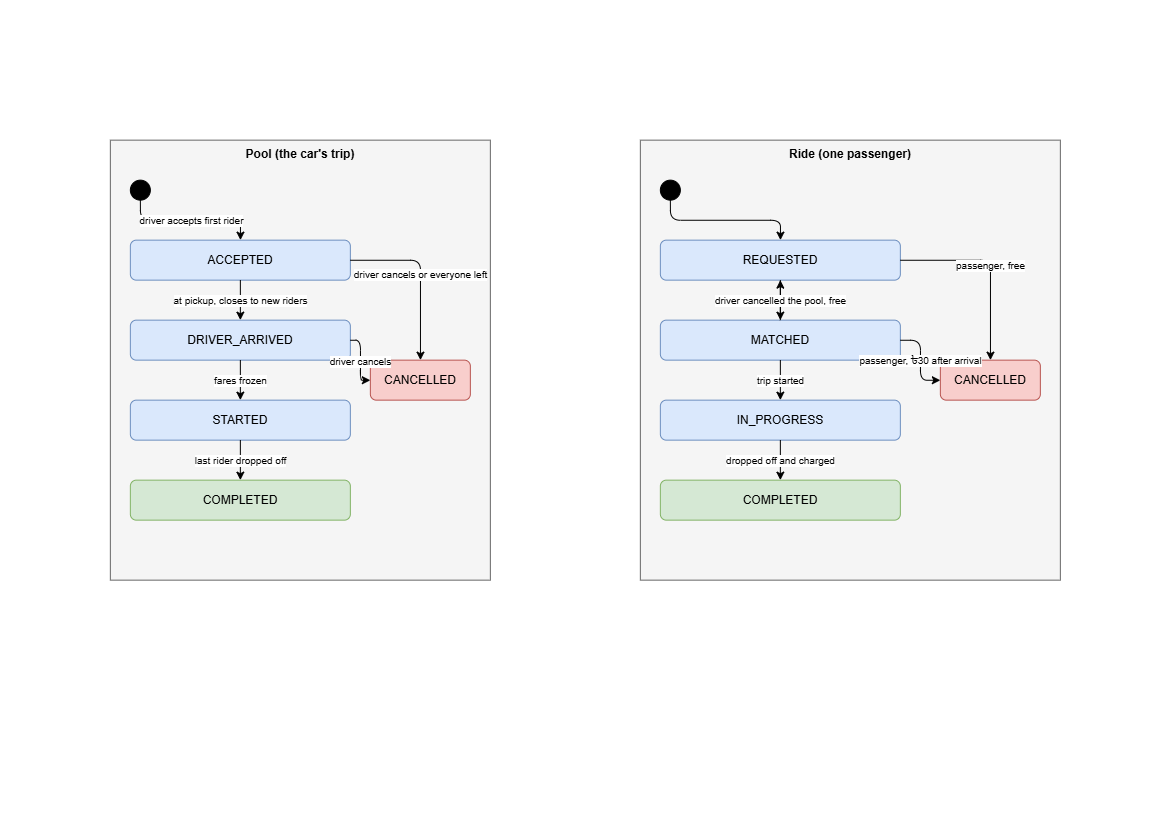

The diagram above was exported from draw.io. Its source (the exported page's mxGraphModel, read from the mxfile embedded in the PNG):
<mxGraphModel dx="2289" dy="1171" grid="1" gridSize="10" guides="1" tooltips="1" connect="1" arrows="1" fold="1" page="1" pageScale="1" pageWidth="1169" pageHeight="826" math="0" shadow="0">
  <root>
    <mxCell id="0" />
    <mxCell id="1" parent="0" />
    <mxCell id="poolBox" parent="1" style="rounded=0;whiteSpace=wrap;html=1;verticalAlign=top;fontStyle=1;fillColor=#f5f5f5;strokeColor=#666666;" value="Pool (the car's trip)" vertex="1">
      <mxGeometry height="440" width="380" x="110" y="140" as="geometry" />
    </mxCell>
    <mxCell id="pInit" parent="poolBox" style="ellipse;whiteSpace=wrap;html=1;fillColor=#000000;strokeColor=#000000;" value="" vertex="1">
      <mxGeometry height="20" width="20" x="20" y="40" as="geometry" />
    </mxCell>
    <mxCell id="pAccepted" parent="poolBox" style="rounded=1;whiteSpace=wrap;html=1;fillColor=#dae8fc;strokeColor=#6c8ebf;" value="ACCEPTED" vertex="1">
      <mxGeometry height="40" width="220" x="20" y="100" as="geometry" />
    </mxCell>
    <mxCell id="pArrived" parent="poolBox" style="rounded=1;whiteSpace=wrap;html=1;fillColor=#dae8fc;strokeColor=#6c8ebf;" value="DRIVER_ARRIVED" vertex="1">
      <mxGeometry height="40" width="220" x="20" y="180" as="geometry" />
    </mxCell>
    <mxCell id="pStarted" parent="poolBox" style="rounded=1;whiteSpace=wrap;html=1;fillColor=#dae8fc;strokeColor=#6c8ebf;" value="STARTED" vertex="1">
      <mxGeometry height="40" width="220" x="20" y="260" as="geometry" />
    </mxCell>
    <mxCell id="pCompleted" parent="poolBox" style="rounded=1;whiteSpace=wrap;html=1;fillColor=#d5e8d4;strokeColor=#82b366;" value="COMPLETED" vertex="1">
      <mxGeometry height="40" width="220" x="20" y="340" as="geometry" />
    </mxCell>
    <mxCell id="pCancelled" parent="poolBox" style="rounded=1;whiteSpace=wrap;html=1;fillColor=#f8cecc;strokeColor=#b85450;" value="CANCELLED" vertex="1">
      <mxGeometry height="40" width="100" x="260" y="220" as="geometry" />
    </mxCell>
    <mxCell id="pe0" edge="1" parent="poolBox" source="pInit" style="edgeStyle=orthogonalEdgeStyle;html=1;fontSize=10;" target="pAccepted" value="driver accepts first rider">
      <mxGeometry relative="1" as="geometry" />
    </mxCell>
    <mxCell id="pe1" edge="1" parent="poolBox" source="pAccepted" style="edgeStyle=orthogonalEdgeStyle;html=1;fontSize=10;" target="pArrived" value="at pickup, closes to new riders">
      <mxGeometry relative="1" as="geometry" />
    </mxCell>
    <mxCell id="pe2" edge="1" parent="poolBox" source="pArrived" style="edgeStyle=orthogonalEdgeStyle;html=1;fontSize=10;" target="pStarted" value="fares frozen">
      <mxGeometry relative="1" as="geometry" />
    </mxCell>
    <mxCell id="pe3" edge="1" parent="poolBox" source="pStarted" style="edgeStyle=orthogonalEdgeStyle;html=1;fontSize=10;" target="pCompleted" value="last rider dropped off">
      <mxGeometry relative="1" as="geometry" />
    </mxCell>
    <mxCell id="pe4" edge="1" parent="poolBox" source="pAccepted" style="edgeStyle=orthogonalEdgeStyle;html=1;fontSize=10;" target="pCancelled" value="driver cancels or everyone left">
      <mxGeometry relative="1" as="geometry" />
    </mxCell>
    <mxCell id="pe5" edge="1" parent="poolBox" source="pArrived" style="edgeStyle=orthogonalEdgeStyle;html=1;fontSize=10;" target="pCancelled" value="driver cancels">
      <mxGeometry relative="1" as="geometry" />
    </mxCell>
    <mxCell id="rideBox" parent="1" style="rounded=0;whiteSpace=wrap;html=1;verticalAlign=top;fontStyle=1;fillColor=#f5f5f5;strokeColor=#666666;" value="Ride (one passenger)" vertex="1">
      <mxGeometry height="440" width="420" x="640" y="140" as="geometry" />
    </mxCell>
    <mxCell id="rInit" parent="rideBox" style="ellipse;whiteSpace=wrap;html=1;fillColor=#000000;strokeColor=#000000;" value="" vertex="1">
      <mxGeometry height="20" width="20" x="20" y="40" as="geometry" />
    </mxCell>
    <mxCell id="rRequested" parent="rideBox" style="rounded=1;whiteSpace=wrap;html=1;fillColor=#dae8fc;strokeColor=#6c8ebf;" value="REQUESTED" vertex="1">
      <mxGeometry height="40" width="240" x="20" y="100" as="geometry" />
    </mxCell>
    <mxCell id="rMatched" parent="rideBox" style="rounded=1;whiteSpace=wrap;html=1;fillColor=#dae8fc;strokeColor=#6c8ebf;" value="MATCHED" vertex="1">
      <mxGeometry height="40" width="240" x="20" y="180" as="geometry" />
    </mxCell>
    <mxCell id="rInProgress" parent="rideBox" style="rounded=1;whiteSpace=wrap;html=1;fillColor=#dae8fc;strokeColor=#6c8ebf;" value="IN_PROGRESS" vertex="1">
      <mxGeometry height="40" width="240" x="20" y="260" as="geometry" />
    </mxCell>
    <mxCell id="rCompleted" parent="rideBox" style="rounded=1;whiteSpace=wrap;html=1;fillColor=#d5e8d4;strokeColor=#82b366;" value="COMPLETED" vertex="1">
      <mxGeometry height="40" width="240" x="20" y="340" as="geometry" />
    </mxCell>
    <mxCell id="rCancelled" parent="rideBox" style="rounded=1;whiteSpace=wrap;html=1;fillColor=#f8cecc;strokeColor=#b85450;" value="CANCELLED" vertex="1">
      <mxGeometry height="40" width="100" x="300" y="220" as="geometry" />
    </mxCell>
    <mxCell id="re0" edge="1" parent="rideBox" source="rInit" style="edgeStyle=orthogonalEdgeStyle;html=1;fontSize=10;" target="rRequested" value="">
      <mxGeometry relative="1" as="geometry" />
    </mxCell>
    <mxCell id="re1" edge="1" parent="rideBox" source="rRequested" style="edgeStyle=orthogonalEdgeStyle;html=1;fontSize=10;" target="rMatched" value="auto-match or driver accepts">
      <mxGeometry relative="1" as="geometry" />
    </mxCell>
    <mxCell id="re2" edge="1" parent="rideBox" source="rMatched" style="edgeStyle=orthogonalEdgeStyle;html=1;fontSize=10;" target="rRequested" value="driver cancelled the pool, free">
      <mxGeometry relative="1" as="geometry" />
    </mxCell>
    <mxCell id="re3" edge="1" parent="rideBox" source="rMatched" style="edgeStyle=orthogonalEdgeStyle;html=1;fontSize=10;" target="rInProgress" value="trip started">
      <mxGeometry relative="1" as="geometry" />
    </mxCell>
    <mxCell id="re4" edge="1" parent="rideBox" source="rInProgress" style="edgeStyle=orthogonalEdgeStyle;html=1;fontSize=10;" target="rCompleted" value="dropped off and charged">
      <mxGeometry relative="1" as="geometry" />
    </mxCell>
    <mxCell id="re5" edge="1" parent="rideBox" source="rRequested" style="edgeStyle=orthogonalEdgeStyle;html=1;fontSize=10;" target="rCancelled" value="passenger, free">
      <mxGeometry relative="1" as="geometry" />
    </mxCell>
    <mxCell id="re6" edge="1" parent="rideBox" source="rMatched" style="edgeStyle=orthogonalEdgeStyle;html=1;fontSize=10;" target="rCancelled" value="passenger, &amp;#2547;30 after arrival">
      <mxGeometry relative="1" as="geometry" />
    </mxCell>
  </root>
</mxGraphModel>